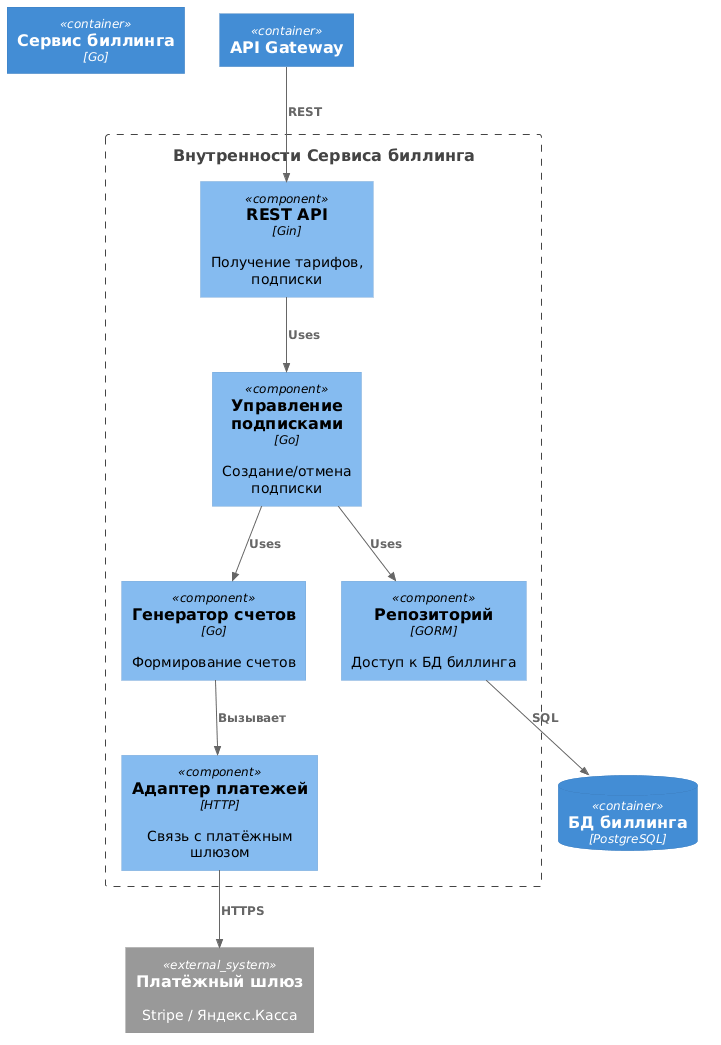

The diagram above was rendered by PlantUML. Its source (embedded in the PNG):
@startuml
!include https://raw.githubusercontent.com/plantuml-stdlib/C4-PlantUML/master/C4_Component.puml

Container(billing, "Сервис биллинга", "Go")

Boundary(billing_internals, "Внутренности Сервиса биллинга") {
    Component(api, "REST API", "Gin", "Получение тарифов, подписки")
    Component(subscription_manager, "Управление подписками", "Go", "Создание/отмена подписки")
    Component(payment_provider_adapter, "Адаптер платежей", "HTTP", "Связь с платёжным шлюзом")
    Component(invoice_generator, "Генератор счетов", "Go", "Формирование счетов")
    Component(repo, "Репозиторий", "GORM", "Доступ к БД биллинга")
}

ContainerDb(billing_db, "БД биллинга", "PostgreSQL")
System_Ext(payment_gateway, "Платёжный шлюз", "Stripe / Яндекс.Касса")
Container(api_gateway, "API Gateway")

Rel(api_gateway, api, "REST")
Rel(api, subscription_manager, "Uses")
Rel(subscription_manager, repo, "Uses")
Rel(subscription_manager, invoice_generator, "Uses")
Rel(invoice_generator, payment_provider_adapter, "Вызывает")
Rel(payment_provider_adapter, payment_gateway, "HTTPS")
Rel(repo, billing_db, "SQL")

@enduml